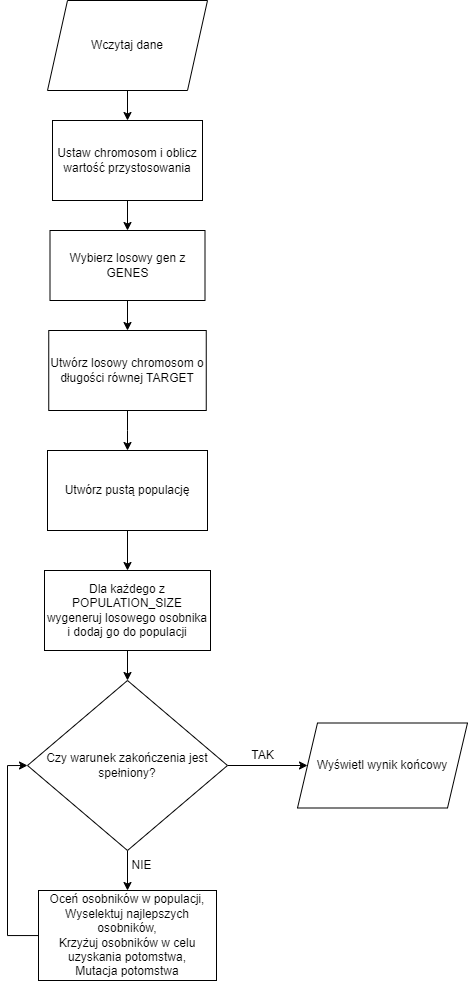

The diagram above was exported from draw.io. Its source (the exported page's mxGraphModel, read from the mxfile embedded in the PNG):
<mxGraphModel dx="932" dy="1300" grid="1" gridSize="10" guides="1" tooltips="1" connect="1" arrows="1" fold="1" page="1" pageScale="1" pageWidth="827" pageHeight="1169" math="0" shadow="0">
  <root>
    <mxCell id="0" />
    <mxCell id="1" parent="0" />
    <mxCell id="AJEQ_TbRCJgcvl39aG3z-15" style="edgeStyle=orthogonalEdgeStyle;rounded=0;orthogonalLoop=1;jettySize=auto;html=1;entryX=0.5;entryY=0;entryDx=0;entryDy=0;" edge="1" parent="1" source="AJEQ_TbRCJgcvl39aG3z-1" target="AJEQ_TbRCJgcvl39aG3z-2">
      <mxGeometry relative="1" as="geometry" />
    </mxCell>
    <mxCell id="AJEQ_TbRCJgcvl39aG3z-1" value="Wczytaj dane" style="shape=parallelogram;perimeter=parallelogramPerimeter;whiteSpace=wrap;html=1;fixedSize=1;" vertex="1" parent="1">
      <mxGeometry x="320" y="20" width="160" height="90" as="geometry" />
    </mxCell>
    <mxCell id="AJEQ_TbRCJgcvl39aG3z-16" style="edgeStyle=orthogonalEdgeStyle;rounded=0;orthogonalLoop=1;jettySize=auto;html=1;entryX=0.5;entryY=0;entryDx=0;entryDy=0;" edge="1" parent="1" source="AJEQ_TbRCJgcvl39aG3z-2" target="AJEQ_TbRCJgcvl39aG3z-3">
      <mxGeometry relative="1" as="geometry" />
    </mxCell>
    <mxCell id="AJEQ_TbRCJgcvl39aG3z-2" value="Ustaw chromosom i oblicz wartość przystosowania" style="rounded=0;whiteSpace=wrap;html=1;" vertex="1" parent="1">
      <mxGeometry x="325" y="140" width="150" height="80" as="geometry" />
    </mxCell>
    <mxCell id="AJEQ_TbRCJgcvl39aG3z-17" style="edgeStyle=orthogonalEdgeStyle;rounded=0;orthogonalLoop=1;jettySize=auto;html=1;entryX=0.5;entryY=0;entryDx=0;entryDy=0;" edge="1" parent="1" source="AJEQ_TbRCJgcvl39aG3z-3" target="AJEQ_TbRCJgcvl39aG3z-4">
      <mxGeometry relative="1" as="geometry" />
    </mxCell>
    <mxCell id="AJEQ_TbRCJgcvl39aG3z-3" value="Wybierz losowy gen z GENES" style="rounded=0;whiteSpace=wrap;html=1;" vertex="1" parent="1">
      <mxGeometry x="322.5" y="250" width="155" height="70" as="geometry" />
    </mxCell>
    <mxCell id="AJEQ_TbRCJgcvl39aG3z-18" style="edgeStyle=orthogonalEdgeStyle;rounded=0;orthogonalLoop=1;jettySize=auto;html=1;entryX=0.5;entryY=0;entryDx=0;entryDy=0;" edge="1" parent="1" source="AJEQ_TbRCJgcvl39aG3z-4" target="AJEQ_TbRCJgcvl39aG3z-5">
      <mxGeometry relative="1" as="geometry" />
    </mxCell>
    <mxCell id="AJEQ_TbRCJgcvl39aG3z-4" value="Utwórz losowy chromosom o długości równej TARGET" style="rounded=0;whiteSpace=wrap;html=1;" vertex="1" parent="1">
      <mxGeometry x="321.25" y="350" width="157.5" height="80" as="geometry" />
    </mxCell>
    <mxCell id="AJEQ_TbRCJgcvl39aG3z-19" style="edgeStyle=orthogonalEdgeStyle;rounded=0;orthogonalLoop=1;jettySize=auto;html=1;entryX=0.5;entryY=0;entryDx=0;entryDy=0;" edge="1" parent="1" source="AJEQ_TbRCJgcvl39aG3z-5" target="AJEQ_TbRCJgcvl39aG3z-6">
      <mxGeometry relative="1" as="geometry" />
    </mxCell>
    <mxCell id="AJEQ_TbRCJgcvl39aG3z-5" value="Utwórz pustą populację" style="rounded=0;whiteSpace=wrap;html=1;" vertex="1" parent="1">
      <mxGeometry x="320" y="470" width="160" height="80" as="geometry" />
    </mxCell>
    <mxCell id="AJEQ_TbRCJgcvl39aG3z-20" style="edgeStyle=orthogonalEdgeStyle;rounded=0;orthogonalLoop=1;jettySize=auto;html=1;entryX=0.5;entryY=0;entryDx=0;entryDy=0;" edge="1" parent="1" source="AJEQ_TbRCJgcvl39aG3z-6" target="AJEQ_TbRCJgcvl39aG3z-7">
      <mxGeometry relative="1" as="geometry" />
    </mxCell>
    <mxCell id="AJEQ_TbRCJgcvl39aG3z-6" value="Dla każdego z POPULATION_SIZE wygeneruj losowego osobnika i dodaj go do populacji" style="rounded=0;whiteSpace=wrap;html=1;" vertex="1" parent="1">
      <mxGeometry x="317" y="590" width="166" height="80" as="geometry" />
    </mxCell>
    <mxCell id="AJEQ_TbRCJgcvl39aG3z-11" style="edgeStyle=orthogonalEdgeStyle;rounded=0;orthogonalLoop=1;jettySize=auto;html=1;entryX=0;entryY=0.5;entryDx=0;entryDy=0;" edge="1" parent="1" source="AJEQ_TbRCJgcvl39aG3z-7" target="AJEQ_TbRCJgcvl39aG3z-8">
      <mxGeometry relative="1" as="geometry" />
    </mxCell>
    <mxCell id="AJEQ_TbRCJgcvl39aG3z-14" style="edgeStyle=orthogonalEdgeStyle;rounded=0;orthogonalLoop=1;jettySize=auto;html=1;entryX=0.5;entryY=0;entryDx=0;entryDy=0;" edge="1" parent="1" source="AJEQ_TbRCJgcvl39aG3z-7" target="AJEQ_TbRCJgcvl39aG3z-9">
      <mxGeometry relative="1" as="geometry" />
    </mxCell>
    <mxCell id="AJEQ_TbRCJgcvl39aG3z-7" value="Czy warunek zakończenia jest spełniony?" style="rhombus;whiteSpace=wrap;html=1;" vertex="1" parent="1">
      <mxGeometry x="300" y="700" width="200" height="170" as="geometry" />
    </mxCell>
    <mxCell id="AJEQ_TbRCJgcvl39aG3z-8" value="Wyświetl wynik końcowy" style="shape=parallelogram;perimeter=parallelogramPerimeter;whiteSpace=wrap;html=1;fixedSize=1;" vertex="1" parent="1">
      <mxGeometry x="570" y="742.5" width="170" height="85" as="geometry" />
    </mxCell>
    <mxCell id="AJEQ_TbRCJgcvl39aG3z-10" style="edgeStyle=orthogonalEdgeStyle;rounded=0;orthogonalLoop=1;jettySize=auto;html=1;entryX=0;entryY=0.5;entryDx=0;entryDy=0;" edge="1" parent="1" source="AJEQ_TbRCJgcvl39aG3z-9" target="AJEQ_TbRCJgcvl39aG3z-7">
      <mxGeometry relative="1" as="geometry">
        <Array as="points">
          <mxPoint x="280" y="955" />
          <mxPoint x="280" y="785" />
        </Array>
      </mxGeometry>
    </mxCell>
    <mxCell id="AJEQ_TbRCJgcvl39aG3z-9" value="Oceń osobników w populacji,&lt;br&gt;Wyselektuj najlepszych osobników,&lt;br&gt;Krzyżuj osobników w celu uzyskania potomstwa,&lt;br&gt;Mutacja potomstwa" style="rounded=0;whiteSpace=wrap;html=1;" vertex="1" parent="1">
      <mxGeometry x="311" y="910" width="178" height="90" as="geometry" />
    </mxCell>
    <mxCell id="AJEQ_TbRCJgcvl39aG3z-12" value="TAK" style="text;html=1;align=center;verticalAlign=middle;resizable=0;points=[];autosize=1;strokeColor=none;fillColor=none;" vertex="1" parent="1">
      <mxGeometry x="510" y="760" width="50" height="30" as="geometry" />
    </mxCell>
    <mxCell id="AJEQ_TbRCJgcvl39aG3z-13" value="NIE" style="text;html=1;align=center;verticalAlign=middle;resizable=0;points=[];autosize=1;strokeColor=none;fillColor=none;" vertex="1" parent="1">
      <mxGeometry x="394" y="870" width="40" height="30" as="geometry" />
    </mxCell>
  </root>
</mxGraphModel>